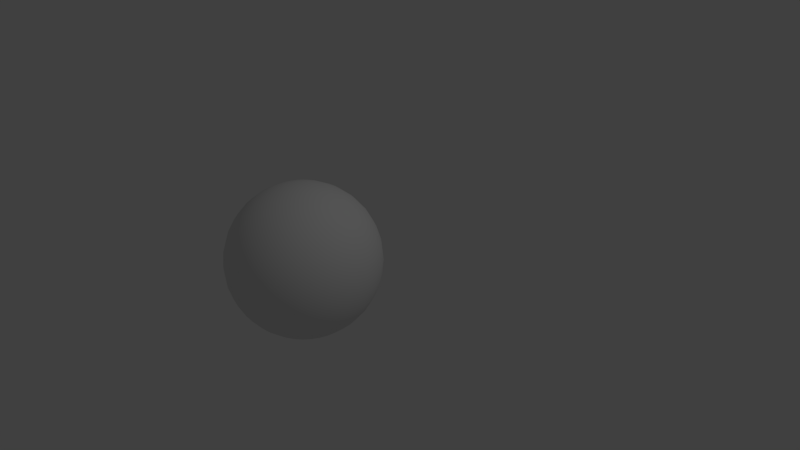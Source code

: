 # Source: UVSphere.blend  (saved by Blender 2.66.1; exported with 4.5.12 LTS)
import bpy
from mathutils import Matrix  # noqa: F401  (used for matrix-valued properties, if any)

bpy.ops.wm.read_factory_settings(use_empty=True)
scene = bpy.context.scene
scene.name = 'Scene'

# ---- collections
col_collection_1 = bpy.data.collections.new('Collection 1'); scene.collection.children.link(col_collection_1)

# ---- world
world_world = bpy.data.worlds.new('World'); scene.world = world_world
world_world.color = (0.05088, 0.05088, 0.05088)
world_world.use_sun_shadow = False
world_world.sun_shadow_jitter_overblur = 0.0
world_world.cycles.sampling_method = 'MANUAL'
world_world.cycles.sample_map_resolution = 256

# ---- cameras
cam_camera = bpy.data.cameras.new('Camera')
cam_camera.clip_end = 100.0
cam_camera.lens = 35.0
cam_camera.sensor_width = 32.0
cam_camera.sensor_height = 18.0
cam_camera.ortho_scale = 7.314
cam_camera.dof.focus_distance = 0.0
cam_camera.dof.aperture_fstop = 128.0

# ---- lights
light_lamp = bpy.data.lights.new('Lamp', 'POINT')
light_lamp.transmission_factor = 0.0
light_lamp.cutoff_distance = 30.0
light_lamp.energy = 100.0
light_lamp.shadow_buffer_clip_start = 1.001
light_lamp.shadow_soft_size = 0.1
light_lamp.shadow_maximum_resolution = 0.006
light_lamp.use_absolute_resolution = True
light_lamp.cycles.use_multiple_importance_sampling = False

# ---- meshes
me_sphere = bpy.data.meshes.new('Sphere')
me_sphere.from_pydata([(-0.1951, 0.0, 0.9808), (-0.3827, 0.0, 0.9239), (-0.5556, 0.0, 0.8315), (-0.7071, 0.0, 0.7071), (-0.8315, 0.0, 0.5556), (-0.9239, 0.0, 0.3827), (-0.9808, 0.0, 0.1951), (-1.0, 0.0, 7.55e-08), (-0.9808, 0.0, -0.1951), (-0.9239, 0.0, -0.3827), (-0.8315, 0.0, -0.5556), (-0.7071, 0.0, -0.7071), (-0.5556, 0.0, -0.8315), (-0.3827, 0.0, -0.9239), (-0.1951, 0.0, -0.9808), (-0.1913, 0.03806, 0.9808), (-0.3753, 0.07466, 0.9239), (-0.5449, 0.1084, 0.8315), (-0.6935, 0.1379, 0.7071), (-0.8155, 0.1622, 0.5556), (-0.9061, 0.1802, 0.3827), (-0.9619, 0.1913, 0.1951), (-0.9808, 0.1951, 1.192e-07), (-0.9619, 0.1913, -0.1951), (-0.9061, 0.1802, -0.3827), (-0.8155, 0.1622, -0.5556), (-0.6935, 0.1379, -0.7071), (-0.5449, 0.1084, -0.8315), (-0.3753, 0.07466, -0.9239), (-0.1913, 0.03806, -0.9808), (-0.1802, 0.07466, 0.9808), (-0.3536, 0.1464, 0.9239), (-0.5133, 0.2126, 0.8315), (-0.6533, 0.2706, 0.7071), (-0.7682, 0.3182, 0.5556), (-0.8536, 0.3536, 0.3827), (-0.9061, 0.3753, 0.1951), (-0.9239, 0.3827, 1.192e-07), (-0.9061, 0.3753, -0.1951), (-0.8536, 0.3536, -0.3827), (-0.7682, 0.3182, -0.5556), (-0.6533, 0.2706, -0.7071), (-0.5133, 0.2126, -0.8315), (-0.3536, 0.1464, -0.9239), (-0.1802, 0.07466, -0.9808), (-0.1622, 0.1084, 0.9808), (-0.3182, 0.2126, 0.9239), (-0.4619, 0.3087, 0.8315), (-0.5879, 0.3928, 0.7071), (-0.6913, 0.4619, 0.5556), (-0.7682, 0.5133, 0.3827), (-0.8155, 0.5449, 0.1951), (-0.8315, 0.5556, 1.192e-07), (-0.8155, 0.5449, -0.1951), (-0.7682, 0.5133, -0.3827), (-0.6913, 0.4619, -0.5556), (-0.5879, 0.3928, -0.7071), (-0.4619, 0.3087, -0.8315), (-0.3182, 0.2126, -0.9239), (-0.1622, 0.1084, -0.9808), (-0.1379, 0.1379, 0.9808), (-0.2706, 0.2706, 0.9239), (-0.3928, 0.3928, 0.8315), (-0.5, 0.5, 0.7071), (-0.5879, 0.5879, 0.5556), (-0.6533, 0.6533, 0.3827), (-0.6935, 0.6935, 0.1951), (-0.7071, 0.7071, 1.192e-07), (-0.6935, 0.6935, -0.1951), (-0.6533, 0.6533, -0.3827), (-0.5879, 0.5879, -0.5556), (-0.5, 0.5, -0.7071), (-0.3928, 0.3928, -0.8315), (-0.2706, 0.2706, -0.9239), (-0.1379, 0.1379, -0.9808), (-0.1084, 0.1622, 0.9808), (-0.2126, 0.3182, 0.9239), (-0.3087, 0.4619, 0.8315), (-0.3928, 0.5879, 0.7071), (-0.4619, 0.6913, 0.5556), (-0.5133, 0.7682, 0.3827), (-0.5449, 0.8155, 0.1951), (-0.5556, 0.8315, 1.192e-07), (-0.5449, 0.8155, -0.1951), (-0.5133, 0.7682, -0.3827), (-0.4619, 0.6913, -0.5556), (-0.3928, 0.5879, -0.7071), (-0.3087, 0.4619, -0.8315), (-0.2126, 0.3182, -0.9239), (-0.1084, 0.1622, -0.9808), (-0.07466, 0.1802, 0.9808), (-0.1464, 0.3536, 0.9239), (-0.2126, 0.5133, 0.8315), (-0.2706, 0.6533, 0.7071), (-0.3182, 0.7682, 0.5556), (-0.3536, 0.8536, 0.3827), (-0.3753, 0.9061, 0.1951), (-0.3827, 0.9239, 1.192e-07), (-0.3753, 0.9061, -0.1951), (-0.3536, 0.8536, -0.3827), (-0.3182, 0.7682, -0.5556), (-0.2706, 0.6533, -0.7071), (-0.2126, 0.5133, -0.8315), (-0.1464, 0.3536, -0.9239), (-0.07466, 0.1802, -0.9808), (-0.03806, 0.1913, 0.9808), (-0.07466, 0.3753, 0.9239), (-0.1084, 0.5449, 0.8315), (-0.1379, 0.6935, 0.7071), (-0.1622, 0.8155, 0.5556), (-0.1802, 0.9061, 0.3827), (-0.1913, 0.9619, 0.1951), (-0.1951, 0.9808, 1.192e-07), (-0.1913, 0.9619, -0.1951), (-0.1802, 0.9061, -0.3827), (-0.1622, 0.8155, -0.5556), (-0.1379, 0.6935, -0.7071), (-0.1084, 0.5449, -0.8315), (-0.07466, 0.3753, -0.9239), (-0.03806, 0.1913, -0.9808), (3.445e-07, 0.1951, 0.9808), (3.631e-07, 0.3827, 0.9239), (3.631e-07, 0.5556, 0.8315), (4.003e-07, 0.7071, 0.7071), (4.152e-07, 0.8315, 0.5556), (3.705e-07, 0.9239, 0.3827), (4.749e-07, 0.9808, 0.1951), (3.407e-07, 1.0, 1.192e-07), (4.749e-07, 0.9808, -0.1951), (3.407e-07, 0.9239, -0.3827), (4.152e-07, 0.8315, -0.5556), (4.003e-07, 0.7071, -0.7071), (3.929e-07, 0.5556, -0.8315), (3.556e-07, 0.3827, -0.9239), (3.147e-07, 0.1951, -0.9808), (0.03806, 0.1913, 0.9808), (0.07466, 0.3753, 0.9239), (0.1084, 0.5449, 0.8315), (0.138, 0.6935, 0.7071), (0.1622, 0.8155, 0.5556), (0.1802, 0.9061, 0.3827), (0.1913, 0.9619, 0.1951), (0.1951, 0.9808, 1.192e-07), (0.1913, 0.9619, -0.1951), (0.1802, 0.9061, -0.3827), (0.1622, 0.8155, -0.5556), (0.138, 0.6935, -0.7071), (0.1084, 0.5449, -0.8315), (0.07466, 0.3753, -0.9239), (0.03806, 0.1913, -0.9808), (0.07466, 0.1802, 0.9808), (0.1464, 0.3536, 0.9239), (0.2126, 0.5133, 0.8315), (0.2706, 0.6533, 0.7071), (0.3182, 0.7682, 0.5556), (0.3536, 0.8536, 0.3827), (0.3753, 0.9061, 0.1951), (0.3827, 0.9239, 1.192e-07), (0.3753, 0.9061, -0.1951), (0.3536, 0.8536, -0.3827), (0.3182, 0.7682, -0.5556), (0.2706, 0.6533, -0.7071), (0.2126, 0.5133, -0.8315), (0.1464, 0.3536, -0.9239), (0.07466, 0.1802, -0.9808), (0.1084, 0.1622, 0.9808), (0.2126, 0.3182, 0.9239), (0.3087, 0.4619, 0.8315), (0.3928, 0.5879, 0.7071), (0.4619, 0.6913, 0.5556), (0.5133, 0.7682, 0.3827), (0.5449, 0.8155, 0.1951), (0.5556, 0.8315, 1.192e-07), (0.5449, 0.8155, -0.1951), (0.5133, 0.7682, -0.3827), (0.4619, 0.6913, -0.5556), (0.3928, 0.5879, -0.7071), (0.3087, 0.4619, -0.8315), (0.2126, 0.3182, -0.9239), (0.1084, 0.1622, -0.9808), (0.138, 0.1379, 0.9808), (0.2706, 0.2706, 0.9239), (0.3928, 0.3928, 0.8315), (0.5, 0.5, 0.7071), (0.5879, 0.5879, 0.5556), (0.6533, 0.6533, 0.3827), (0.6935, 0.6935, 0.1951), (0.7071, 0.7071, 1.192e-07), (0.6935, 0.6935, -0.1951), (0.6533, 0.6533, -0.3827), (0.5879, 0.5879, -0.5556), (0.5, 0.5, -0.7071), (0.3928, 0.3928, -0.8315), (0.2706, 0.2706, -0.9239), (0.138, 0.1379, -0.9808), (0.1622, 0.1084, 0.9808), (0.3182, 0.2126, 0.9239), (0.4619, 0.3087, 0.8315), (0.5879, 0.3928, 0.7071), (0.6913, 0.4619, 0.5556), (0.7682, 0.5133, 0.3827), (0.8155, 0.5449, 0.1951), (0.8315, 0.5556, 1.192e-07), (0.8155, 0.5449, -0.1951), (0.7682, 0.5133, -0.3827), (0.6913, 0.4619, -0.5556), (0.5879, 0.3928, -0.7071), (0.4619, 0.3087, -0.8315), (0.3182, 0.2126, -0.9239), (0.1622, 0.1084, -0.9808), (0.1802, 0.07466, 0.9808), (0.3536, 0.1464, 0.9239), (0.5133, 0.2126, 0.8315), (0.6533, 0.2706, 0.7071), (0.7682, 0.3182, 0.5556), (0.8536, 0.3536, 0.3827), (0.9061, 0.3753, 0.1951), (0.9239, 0.3827, 1.192e-07), (0.9061, 0.3753, -0.1951), (0.8536, 0.3536, -0.3827), (0.7682, 0.3182, -0.5556), (0.6533, 0.2706, -0.7071), (0.5133, 0.2126, -0.8315), (0.3536, 0.1464, -0.9239), (0.1802, 0.07466, -0.9808), (0.1913, 0.03806, 0.9808), (0.3753, 0.07466, 0.9239), (0.5449, 0.1084, 0.8315), (0.6935, 0.1379, 0.7071), (0.8155, 0.1622, 0.5556), (0.9061, 0.1802, 0.3827), (0.9619, 0.1913, 0.1951), (0.9808, 0.1951, 1.192e-07), (0.9619, 0.1913, -0.1951), (0.9061, 0.1802, -0.3827), (0.8155, 0.1622, -0.5556), (0.6935, 0.1379, -0.7071), (0.5449, 0.1084, -0.8315), (0.3753, 0.07466, -0.9239), (0.1913, 0.03806, -0.9808), (0.1951, -3.353e-08, 0.9808), (0.3827, -5.215e-08, 0.9239), (0.5556, -6.706e-08, 0.8315), (0.7071, -5.96e-08, 0.7071), (0.8315, -1.043e-07, 0.5556), (0.9239, -1.49e-07, 0.3827), (0.9808, -1.49e-07, 0.1951), (1.0, -1.043e-07, 1.192e-07), (0.9808, -1.49e-07, -0.1951), (0.9239, -4.47e-08, -0.3827), (0.8315, -1.043e-07, -0.5556), (0.7071, -5.96e-08, -0.7071), (0.5556, -9.686e-08, -0.8315), (0.3827, -2.235e-08, -0.9239), (0.1951, 0.0, -0.9808), (0.1913, -0.03806, 0.9808), (0.3753, -0.07466, 0.9239), (0.5449, -0.1084, 0.8315), (0.6935, -0.1379, 0.7071), (0.8155, -0.1622, 0.5556), (0.9061, -0.1802, 0.3827), (0.9619, -0.1913, 0.1951), (0.9808, -0.1951, 1.192e-07), (0.9619, -0.1913, -0.1951), (0.9061, -0.1802, -0.3827), (0.8155, -0.1622, -0.5556), (0.6935, -0.1379, -0.7071), (0.5449, -0.1084, -0.8315), (0.3753, -0.07466, -0.9239), (0.1913, -0.03806, -0.9808), (0.1802, -0.07466, 0.9808), (0.3536, -0.1464, 0.9239), (0.5133, -0.2126, 0.8315), (0.6533, -0.2706, 0.7071), (0.7682, -0.3182, 0.5556), (0.8536, -0.3536, 0.3827), (0.9061, -0.3753, 0.1951), (0.9239, -0.3827, 1.192e-07), (0.9061, -0.3753, -0.1951), (0.8536, -0.3536, -0.3827), (0.7682, -0.3182, -0.5556), (0.6533, -0.2706, -0.7071), (0.5133, -0.2126, -0.8315), (0.3536, -0.1464, -0.9239), (0.1802, -0.07466, -0.9808), (0.1622, -0.1084, 0.9808), (0.3182, -0.2126, 0.9239), (0.4619, -0.3087, 0.8315), (0.5879, -0.3928, 0.7071), (0.6913, -0.4619, 0.5556), (0.7682, -0.5133, 0.3827), (0.8155, -0.5449, 0.1951), (0.8315, -0.5556, 1.192e-07), (0.8155, -0.5449, -0.1951), (0.7682, -0.5133, -0.3827), (0.6913, -0.4619, -0.5556), (0.5879, -0.3928, -0.7071), (0.4619, -0.3087, -0.8315), (0.3182, -0.2126, -0.9239), (0.1622, -0.1084, -0.9808), (0.138, -0.1379, 0.9808), (0.2706, -0.2706, 0.9239), (0.3928, -0.3928, 0.8315), (0.5, -0.5, 0.7071), (0.5879, -0.5879, 0.5556), (0.6533, -0.6533, 0.3827), (0.6935, -0.6935, 0.1951), (0.7071, -0.7071, 1.192e-07), (0.6935, -0.6935, -0.1951), (0.6533, -0.6533, -0.3827), (0.5879, -0.5879, -0.5556), (0.5, -0.5, -0.7071), (0.3928, -0.3928, -0.8315), (0.2706, -0.2706, -0.9239), (0.1379, -0.1379, -0.9808), (0.1084, -0.1622, 0.9808), (0.2126, -0.3182, 0.9239), (0.3087, -0.4619, 0.8315), (0.3928, -0.5879, 0.7071), (0.4619, -0.6913, 0.5556), (0.5133, -0.7682, 0.3827), (0.5449, -0.8155, 0.1951), (0.5556, -0.8315, 1.192e-07), (0.5449, -0.8155, -0.1951), (0.5133, -0.7682, -0.3827), (0.4619, -0.6913, -0.5556), (0.3928, -0.5879, -0.7071), (0.3087, -0.4619, -0.8315), (0.2126, -0.3182, -0.9239), (0.1084, -0.1622, -0.9808), (3.258e-07, 0.0, -1.0), (0.07466, -0.1802, 0.9808), (0.1464, -0.3536, 0.9239), (0.2126, -0.5133, 0.8315), (0.2706, -0.6533, 0.7071), (0.3182, -0.7682, 0.5556), (0.3536, -0.8536, 0.3827), (0.3753, -0.9061, 0.1951), (0.3827, -0.9239, 1.192e-07), (0.3753, -0.9061, -0.1951), (0.3536, -0.8536, -0.3827), (0.3182, -0.7682, -0.5556), (0.2706, -0.6533, -0.7071), (0.2126, -0.5133, -0.8315), (0.1464, -0.3536, -0.9239), (0.07466, -0.1802, -0.9808), (0.03806, -0.1913, 0.9808), (0.07466, -0.3753, 0.9239), (0.1084, -0.5449, 0.8315), (0.1379, -0.6935, 0.7071), (0.1622, -0.8155, 0.5556), (0.1802, -0.9061, 0.3827), (0.1913, -0.9619, 0.1951), (0.1951, -0.9808, 1.192e-07), (0.1913, -0.9619, -0.1951), (0.1802, -0.9061, -0.3827), (0.1622, -0.8155, -0.5556), (0.1379, -0.6935, -0.7071), (0.1084, -0.5449, -0.8315), (0.07466, -0.3753, -0.9239), (0.03806, -0.1913, -0.9808), (2.774e-07, -0.1951, 0.9808), (2.513e-07, -0.3827, 0.9239), (2.29e-07, -0.5556, 0.8315), (2.215e-07, -0.7071, 0.7071), (2.215e-07, -0.8315, 0.5556), (1.47e-07, -0.9239, 0.3827), (1.023e-07, -0.9808, 0.1951), (1.619e-07, -1.0, 1.192e-07), (1.023e-07, -0.9808, -0.1951), (1.768e-07, -0.9239, -0.3827), (2.215e-07, -0.8315, -0.5556), (2.215e-07, -0.7071, -0.7071), (2.141e-07, -0.5556, -0.8315), (3.109e-07, -0.3827, -0.9239), (3.147e-07, -0.1951, -0.9808), (-0.03806, -0.1913, 0.9808), (-0.07466, -0.3753, 0.9239), (-0.1084, -0.5449, 0.8315), (-0.1379, -0.6935, 0.7071), (-0.1622, -0.8155, 0.5556), (-0.1802, -0.9061, 0.3827), (-0.1913, -0.9619, 0.1951), (-0.1951, -0.9808, 1.192e-07), (-0.1913, -0.9619, -0.1951), (-0.1802, -0.9061, -0.3827), (-0.1622, -0.8155, -0.5556), (-0.1379, -0.6935, -0.7071), (-0.1084, -0.5449, -0.8315), (-0.07466, -0.3753, -0.9239), (-0.03806, -0.1913, -0.9808), (-0.07466, -0.1802, 0.9808), (-0.1464, -0.3536, 0.9239), (-0.2126, -0.5133, 0.8315), (-0.2706, -0.6533, 0.7071), (-0.3182, -0.7682, 0.5556), (-0.3536, -0.8536, 0.3827), (-0.3753, -0.9061, 0.1951), (-0.3827, -0.9239, 1.192e-07), (-0.3753, -0.9061, -0.1951), (-0.3536, -0.8536, -0.3827), (-0.3182, -0.7682, -0.5556), (-0.2706, -0.6533, -0.7071), (-0.2126, -0.5133, -0.8315), (-0.1464, -0.3536, -0.9239), (-0.07466, -0.1802, -0.9808), (-0.1084, -0.1622, 0.9808), (-0.2126, -0.3182, 0.9239), (-0.3087, -0.4619, 0.8315), (-0.3928, -0.5879, 0.7071), (-0.4619, -0.6913, 0.5556), (-0.5133, -0.7682, 0.3827), (-0.5449, -0.8155, 0.1951), (-0.5556, -0.8315, 1.192e-07), (-0.5449, -0.8155, -0.1951), (-0.5133, -0.7682, -0.3827), (-0.4619, -0.6913, -0.5556), (-0.3928, -0.5879, -0.7071), (-0.3087, -0.4619, -0.8315), (-0.2126, -0.3182, -0.9239), (-0.1084, -0.1622, -0.9808), (-0.1379, -0.1379, 0.9808), (-0.2706, -0.2706, 0.9239), (-0.3928, -0.3928, 0.8315), (-0.5, -0.5, 0.7071), (-0.5879, -0.5879, 0.5556), (-0.6533, -0.6533, 0.3827), (-0.6935, -0.6935, 0.1951), (-0.7071, -0.7071, 1.192e-07), (-0.6935, -0.6935, -0.1951), (-0.6533, -0.6533, -0.3827), (-0.5879, -0.5879, -0.5556), (-0.5, -0.5, -0.7071), (-0.3928, -0.3928, -0.8315), (-0.2706, -0.2706, -0.9239), (-0.1379, -0.1379, -0.9808), (5.491e-08, -1.81e-07, 1.0), (-0.1622, -0.1084, 0.9808), (-0.3182, -0.2126, 0.9239), (-0.4619, -0.3087, 0.8315), (-0.5879, -0.3928, 0.7071), (-0.6913, -0.4619, 0.5556), (-0.7682, -0.5133, 0.3827), (-0.8155, -0.5449, 0.1951), (-0.8315, -0.5556, 1.192e-07), (-0.8155, -0.5449, -0.1951), (-0.7682, -0.5133, -0.3827), (-0.6913, -0.4619, -0.5556), (-0.5879, -0.3928, -0.7071), (-0.4619, -0.3087, -0.8315), (-0.3182, -0.2126, -0.9239), (-0.1622, -0.1084, -0.9808), (-0.1802, -0.07466, 0.9808), (-0.3536, -0.1464, 0.9239), (-0.5133, -0.2126, 0.8315), (-0.6533, -0.2706, 0.7071), (-0.7682, -0.3182, 0.5556), (-0.8536, -0.3536, 0.3827), (-0.9061, -0.3753, 0.1951), (-0.9239, -0.3827, 1.192e-07), (-0.9061, -0.3753, -0.1951), (-0.8536, -0.3536, -0.3827), (-0.7682, -0.3182, -0.5556), (-0.6533, -0.2706, -0.7071), (-0.5133, -0.2126, -0.8315), (-0.3536, -0.1464, -0.9239), (-0.1802, -0.07466, -0.9808), (-0.1913, -0.03806, 0.9808), (-0.3753, -0.07466, 0.9239), (-0.5449, -0.1084, 0.8315), (-0.6935, -0.1379, 0.7071), (-0.8155, -0.1622, 0.5556), (-0.9061, -0.1802, 0.3827), (-0.9619, -0.1913, 0.1951), (-0.9808, -0.1951, 1.192e-07), (-0.9619, -0.1913, -0.1951), (-0.9061, -0.1802, -0.3827), (-0.8155, -0.1622, -0.5556), (-0.6935, -0.1379, -0.7071), (-0.5449, -0.1084, -0.8315), (-0.3753, -0.07466, -0.9239), (-0.1913, -0.03806, -0.9808)], [], [(13, 12, 27, 28), (7, 6, 21, 22), (1, 0, 15, 16), (14, 13, 28, 29), (8, 7, 22, 23), (2, 1, 16, 17), (9, 8, 23, 24), (3, 2, 17, 18), (10, 9, 24, 25), (4, 3, 18, 19), (11, 10, 25, 26), (5, 4, 19, 20), (12, 11, 26, 27), (6, 5, 20, 21), (25, 24, 39, 40), (19, 18, 33, 34), (26, 25, 40, 41), (20, 19, 34, 35), (27, 26, 41, 42), (21, 20, 35, 36), (28, 27, 42, 43), (22, 21, 36, 37), (16, 15, 30, 31), (29, 28, 43, 44), (23, 22, 37, 38), (17, 16, 31, 32), (24, 23, 38, 39), (18, 17, 32, 33), (31, 30, 45, 46), (44, 43, 58, 59), (38, 37, 52, 53), (32, 31, 46, 47), (39, 38, 53, 54), (33, 32, 47, 48), (40, 39, 54, 55), (34, 33, 48, 49), (41, 40, 55, 56), (35, 34, 49, 50), (42, 41, 56, 57), (36, 35, 50, 51), (43, 42, 57, 58), (37, 36, 51, 52), (50, 49, 64, 65), (57, 56, 71, 72), (51, 50, 65, 66), (58, 57, 72, 73), (52, 51, 66, 67), (46, 45, 60, 61), (59, 58, 73, 74), (53, 52, 67, 68), (47, 46, 61, 62), (54, 53, 68, 69), (48, 47, 62, 63), (55, 54, 69, 70), (49, 48, 63, 64), (56, 55, 70, 71), (69, 68, 83, 84), (63, 62, 77, 78), (70, 69, 84, 85), (64, 63, 78, 79), (71, 70, 85, 86), (65, 64, 79, 80), (72, 71, 86, 87), (66, 65, 80, 81), (73, 72, 87, 88), (67, 66, 81, 82), (61, 60, 75, 76), (74, 73, 88, 89), (68, 67, 82, 83), (62, 61, 76, 77), (88, 87, 102, 103), (82, 81, 96, 97), (76, 75, 90, 91), (89, 88, 103, 104), (83, 82, 97, 98), (77, 76, 91, 92), (84, 83, 98, 99), (78, 77, 92, 93), (85, 84, 99, 100), (79, 78, 93, 94), (86, 85, 100, 101), (80, 79, 94, 95), (87, 86, 101, 102), (81, 80, 95, 96), (101, 100, 115, 116), (95, 94, 109, 110), (102, 101, 116, 117), (96, 95, 110, 111), (103, 102, 117, 118), (97, 96, 111, 112), (91, 90, 105, 106), (104, 103, 118, 119), (98, 97, 112, 113), (92, 91, 106, 107), (99, 98, 113, 114), (93, 92, 107, 108), (100, 99, 114, 115), (94, 93, 108, 109), (114, 113, 128, 129), (108, 107, 122, 123), (115, 114, 129, 130), (109, 108, 123, 124), (116, 115, 130, 131), (110, 109, 124, 125), (117, 116, 131, 132), (111, 110, 125, 126), (118, 117, 132, 133), (112, 111, 126, 127), (106, 105, 120, 121), (119, 118, 133, 134), (113, 112, 127, 128), (107, 106, 121, 122), (133, 132, 147, 148), (127, 126, 141, 142), (121, 120, 135, 136), (134, 133, 148, 149), (128, 127, 142, 143), (122, 121, 136, 137), (129, 128, 143, 144), (123, 122, 137, 138), (130, 129, 144, 145), (124, 123, 138, 139), (131, 130, 145, 146), (125, 124, 139, 140), (132, 131, 146, 147), (126, 125, 140, 141), (146, 145, 160, 161), (140, 139, 154, 155), (147, 146, 161, 162), (141, 140, 155, 156), (148, 147, 162, 163), (142, 141, 156, 157), (136, 135, 150, 151), (149, 148, 163, 164), (143, 142, 157, 158), (137, 136, 151, 152), (144, 143, 158, 159), (138, 137, 152, 153), (145, 144, 159, 160), (139, 138, 153, 154), (159, 158, 173, 174), (153, 152, 167, 168), (160, 159, 174, 175), (154, 153, 168, 169), (161, 160, 175, 176), (155, 154, 169, 170), (162, 161, 176, 177), (156, 155, 170, 171), (163, 162, 177, 178), (157, 156, 171, 172), (151, 150, 165, 166), (164, 163, 178, 179), (158, 157, 172, 173), (152, 151, 166, 167), (178, 177, 192, 193), (172, 171, 186, 187), (166, 165, 180, 181), (179, 178, 193, 194), (173, 172, 187, 188), (167, 166, 181, 182), (174, 173, 188, 189), (168, 167, 182, 183), (175, 174, 189, 190), (169, 168, 183, 184), (176, 175, 190, 191), (170, 169, 184, 185), (177, 176, 191, 192), (171, 170, 185, 186), (184, 183, 198, 199), (191, 190, 205, 206), (185, 184, 199, 200), (192, 191, 206, 207), (186, 185, 200, 201), (193, 192, 207, 208), (187, 186, 201, 202), (181, 180, 195, 196), (194, 193, 208, 209), (188, 187, 202, 203), (182, 181, 196, 197), (189, 188, 203, 204), (183, 182, 197, 198), (190, 189, 204, 205), (203, 202, 217, 218), (197, 196, 211, 212), (204, 203, 218, 219), (198, 197, 212, 213), (205, 204, 219, 220), (199, 198, 213, 214), (206, 205, 220, 221), (200, 199, 214, 215), (207, 206, 221, 222), (201, 200, 215, 216), (208, 207, 222, 223), (202, 201, 216, 217), (196, 195, 210, 211), (209, 208, 223, 224), (222, 221, 236, 237), (216, 215, 230, 231), (223, 222, 237, 238), (217, 216, 231, 232), (211, 210, 225, 226), (224, 223, 238, 239), (218, 217, 232, 233), (212, 211, 226, 227), (219, 218, 233, 234), (213, 212, 227, 228), (220, 219, 234, 235), (214, 213, 228, 229), (221, 220, 235, 236), (215, 214, 229, 230), (235, 234, 249, 250), (229, 228, 243, 244), (236, 235, 250, 251), (230, 229, 244, 245), (237, 236, 251, 252), (231, 230, 245, 246), (238, 237, 252, 253), (232, 231, 246, 247), (226, 225, 240, 241), (239, 238, 253, 254), (233, 232, 247, 248), (227, 226, 241, 242), (234, 233, 248, 249), (228, 227, 242, 243), (254, 253, 268, 269), (248, 247, 262, 263), (242, 241, 256, 257), (249, 248, 263, 264), (243, 242, 257, 258), (250, 249, 264, 265), (244, 243, 258, 259), (251, 250, 265, 266), (245, 244, 259, 260), (252, 251, 266, 267), (246, 245, 260, 261), (253, 252, 267, 268), (247, 246, 261, 262), (241, 240, 255, 256), (267, 266, 281, 282), (261, 260, 275, 276), (268, 267, 282, 283), (262, 261, 276, 277), (256, 255, 270, 271), (269, 268, 283, 284), (263, 262, 277, 278), (257, 256, 271, 272), (264, 263, 278, 279), (258, 257, 272, 273), (265, 264, 279, 280), (259, 258, 273, 274), (266, 265, 280, 281), (260, 259, 274, 275), (280, 279, 294, 295), (274, 273, 288, 289), (281, 280, 295, 296), (275, 274, 289, 290), (282, 281, 296, 297), (276, 275, 290, 291), (283, 282, 297, 298), (277, 276, 291, 292), (271, 270, 285, 286), (284, 283, 298, 299), (278, 277, 292, 293), (272, 271, 286, 287), (279, 278, 293, 294), (273, 272, 287, 288), (299, 298, 313, 314), (293, 292, 307, 308), (287, 286, 301, 302), (294, 293, 308, 309), (288, 287, 302, 303), (295, 294, 309, 310), (289, 288, 303, 304), (296, 295, 310, 311), (290, 289, 304, 305), (297, 296, 311, 312), (291, 290, 305, 306), (298, 297, 312, 313), (292, 291, 306, 307), (286, 285, 300, 301), (312, 311, 326, 327), (306, 305, 320, 321), (313, 312, 327, 328), (307, 306, 321, 322), (301, 300, 315, 316), (314, 313, 328, 329), (308, 307, 322, 323), (302, 301, 316, 317), (309, 308, 323, 324), (303, 302, 317, 318), (310, 309, 324, 325), (304, 303, 318, 319), (311, 310, 325, 326), (305, 304, 319, 320), (318, 317, 333, 334), (325, 324, 340, 341), (319, 318, 334, 335), (326, 325, 341, 342), (320, 319, 335, 336), (327, 326, 342, 343), (321, 320, 336, 337), (328, 327, 343, 344), (322, 321, 337, 338), (316, 315, 331, 332), (329, 328, 344, 345), (323, 322, 338, 339), (317, 316, 332, 333), (324, 323, 339, 340), (338, 337, 352, 353), (332, 331, 346, 347), (345, 344, 359, 360), (339, 338, 353, 354), (333, 332, 347, 348), (340, 339, 354, 355), (334, 333, 348, 349), (341, 340, 355, 356), (335, 334, 349, 350), (342, 341, 356, 357), (336, 335, 350, 351), (343, 342, 357, 358), (337, 336, 351, 352), (344, 343, 358, 359), (357, 356, 371, 372), (351, 350, 365, 366), (358, 357, 372, 373), (352, 351, 366, 367), (359, 358, 373, 374), (353, 352, 367, 368), (347, 346, 361, 362), (360, 359, 374, 375), (354, 353, 368, 369), (348, 347, 362, 363), (355, 354, 369, 370), (349, 348, 363, 364), (356, 355, 370, 371), (350, 349, 364, 365), (370, 369, 384, 385), (364, 363, 378, 379), (371, 370, 385, 386), (365, 364, 379, 380), (372, 371, 386, 387), (366, 365, 380, 381), (373, 372, 387, 388), (367, 366, 381, 382), (374, 373, 388, 389), (368, 367, 382, 383), (362, 361, 376, 377), (375, 374, 389, 390), (369, 368, 383, 384), (363, 362, 377, 378), (389, 388, 403, 404), (383, 382, 397, 398), (377, 376, 391, 392), (390, 389, 404, 405), (384, 383, 398, 399), (378, 377, 392, 393), (385, 384, 399, 400), (379, 378, 393, 394), (386, 385, 400, 401), (380, 379, 394, 395), (387, 386, 401, 402), (381, 380, 395, 396), (388, 387, 402, 403), (382, 381, 396, 397), (402, 401, 416, 417), (396, 395, 410, 411), (403, 402, 417, 418), (397, 396, 411, 412), (404, 403, 418, 419), (398, 397, 412, 413), (392, 391, 406, 407), (405, 404, 419, 420), (399, 398, 413, 414), (393, 392, 407, 408), (400, 399, 414, 415), (394, 393, 408, 409), (401, 400, 415, 416), (395, 394, 409, 410), (415, 414, 429, 430), (409, 408, 423, 424), (416, 415, 430, 431), (410, 409, 424, 425), (417, 416, 431, 432), (411, 410, 425, 426), (418, 417, 432, 433), (412, 411, 426, 427), (419, 418, 433, 434), (413, 412, 427, 428), (407, 406, 421, 422), (420, 419, 434, 435), (414, 413, 428, 429), (408, 407, 422, 423), (434, 433, 449, 450), (428, 427, 443, 444), (422, 421, 437, 438), (435, 434, 450, 451), (429, 428, 444, 445), (423, 422, 438, 439), (430, 429, 445, 446), (424, 423, 439, 440), (431, 430, 446, 447), (425, 424, 440, 441), (432, 431, 447, 448), (426, 425, 441, 442), (433, 432, 448, 449), (427, 426, 442, 443), (448, 447, 462, 463), (442, 441, 456, 457), (449, 448, 463, 464), (443, 442, 457, 458), (450, 449, 464, 465), (444, 443, 458, 459), (438, 437, 452, 453), (451, 450, 465, 466), (445, 444, 459, 460), (439, 438, 453, 454), (446, 445, 460, 461), (440, 439, 454, 455), (447, 446, 461, 462), (441, 440, 455, 456), (454, 453, 468, 469), (461, 460, 475, 476), (455, 454, 469, 470), (462, 461, 476, 477), (456, 455, 470, 471), (463, 462, 477, 478), (457, 456, 471, 472), (464, 463, 478, 479), (458, 457, 472, 473), (465, 464, 479, 480), (459, 458, 473, 474), (453, 452, 467, 468), (466, 465, 480, 481), (460, 459, 474, 475), (330, 14, 29), (0, 436, 15), (15, 436, 30), (330, 29, 44), (330, 44, 59), (30, 436, 45), (45, 436, 60), (330, 59, 74), (60, 436, 75), (330, 74, 89), (330, 89, 104), (75, 436, 90), (90, 436, 105), (330, 104, 119), (330, 119, 134), (105, 436, 120), (330, 134, 149), (120, 436, 135), (135, 436, 150), (330, 149, 164), (330, 164, 179), (150, 436, 165), (165, 436, 180), (330, 179, 194), (180, 436, 195), (330, 194, 209), (330, 209, 224), (195, 436, 210), (210, 436, 225), (330, 224, 239), (225, 436, 240), (330, 239, 254), (330, 254, 269), (240, 436, 255), (255, 436, 270), (330, 269, 284), (270, 436, 285), (330, 284, 299), (330, 299, 314), (285, 436, 300), (300, 436, 315), (330, 314, 329), (315, 436, 331), (330, 329, 345), (330, 345, 360), (331, 436, 346), (346, 436, 361), (330, 360, 375), (330, 375, 390), (361, 436, 376), (330, 390, 405), (376, 436, 391), (391, 436, 406), (330, 405, 420), (330, 420, 435), (406, 436, 421), (330, 435, 451), (421, 436, 437), (437, 436, 452), (330, 451, 466), (330, 466, 481), (452, 436, 467), (473, 472, 5, 6), (467, 436, 0), (480, 479, 12, 13), (474, 473, 6, 7), (468, 467, 0, 1), (481, 480, 13, 14), (475, 474, 7, 8), (469, 468, 1, 2), (330, 481, 14), (476, 475, 8, 9), (470, 469, 2, 3), (477, 476, 9, 10), (471, 470, 3, 4), (478, 477, 10, 11), (472, 471, 4, 5), (479, 478, 11, 12)])
me_sphere.polygons.foreach_set('use_smooth', [True] * 512)
_uv = me_sphere.uv_layers.new(name='UVMap')
_uv.uv.foreach_set('vector', [0.1137, 0.178, 0.1377, 0.2336, 0.1143, 0.2469, 0.09448, 0.1895, 0.1931, 0.5305, 0.202, 0.5905, 0.1711, 0.6074, 0.1628, 0.547, 0.306, 0.8724, 0.3845, 0.9066, 0.379, 0.9184, 0.2833, 0.8896, 0.07233, 0.1282, 0.1137, 0.178, 0.09448, 0.1895, 0.06088, 0.1361, 0.1846, 0.4704, 0.1931, 0.5305, 0.1628, 0.547, 0.1549, 0.4865, 0.2643, 0.8227, 0.306, 0.8724, 0.2833, 0.8896, 0.2349, 0.8408, 0.1757, 0.4103, 0.1846, 0.4704, 0.1549, 0.4865, 0.1469, 0.426, 0.2402, 0.7672, 0.2643, 0.8227, 0.2349, 0.8408, 0.2089, 0.7852, 0.1657, 0.3506, 0.1757, 0.4103, 0.1469, 0.426, 0.1382, 0.3658, 0.2241, 0.7093, 0.2402, 0.7672, 0.2089, 0.7852, 0.1925, 0.7269, 0.1537, 0.2915, 0.1657, 0.3506, 0.1382, 0.3658, 0.1278, 0.3059, 0.212, 0.6502, 0.2241, 0.7093, 0.1925, 0.7269, 0.1806, 0.6675, 0.1377, 0.2336, 0.1537, 0.2915, 0.1278, 0.3059, 0.1143, 0.2469, 0.202, 0.5905, 0.212, 0.6502, 0.1806, 0.6675, 0.1711, 0.6074, 0.1382, 0.3658, 0.1469, 0.426, 0.1183, 0.4398, 0.1109, 0.379, 0.1925, 0.7269, 0.2089, 0.7852, 0.1751, 0.8023, 0.1591, 0.7434, 0.1278, 0.3059, 0.1382, 0.3658, 0.1109, 0.379, 0.1023, 0.3183, 0.1806, 0.6675, 0.1925, 0.7269, 0.1591, 0.7434, 0.148, 0.6833, 0.1143, 0.2469, 0.1278, 0.3059, 0.1023, 0.3183, 0.09129, 0.2583, 0.1711, 0.6074, 0.1806, 0.6675, 0.148, 0.6833, 0.1394, 0.6227, 0.09448, 0.1895, 0.1143, 0.2469, 0.09129, 0.2583, 0.07546, 0.1993, 0.1628, 0.547, 0.1711, 0.6074, 0.1394, 0.6227, 0.132, 0.5618, 0.2833, 0.8896, 0.379, 0.9184, 0.377, 0.9306, 0.2578, 0.9075, 0.06088, 0.1361, 0.09448, 0.1895, 0.07546, 0.1993, 0.04891, 0.1428, 0.1549, 0.4865, 0.1628, 0.547, 0.132, 0.5618, 0.1251, 0.5008, 0.2349, 0.8408, 0.2833, 0.8896, 0.2578, 0.9075, 0.2021, 0.8586, 0.1469, 0.426, 0.1549, 0.4865, 0.1251, 0.5008, 0.1183, 0.4398, 0.2089, 0.7852, 0.2349, 0.8408, 0.2021, 0.8586, 0.1751, 0.8023, 0.2578, 0.9075, 0.377, 0.9306, 0.3807, 0.9427, 0.2275, 0.9256, 0.04891, 0.1428, 0.07546, 0.1993, 0.05653, 0.2072, 0.03656, 0.1483, 0.1251, 0.5008, 0.132, 0.5618, 0.1006, 0.5744, 0.09505, 0.5129, 0.2021, 0.8586, 0.2578, 0.9075, 0.2275, 0.9256, 0.1646, 0.8754, 0.1183, 0.4398, 0.1251, 0.5008, 0.09505, 0.5129, 0.08957, 0.4513, 0.1751, 0.8023, 0.2021, 0.8586, 0.1646, 0.8754, 0.1382, 0.8177, 0.1109, 0.379, 0.1183, 0.4398, 0.08957, 0.4513, 0.08374, 0.3899, 0.1591, 0.7434, 0.1751, 0.8023, 0.1382, 0.8177, 0.1237, 0.7578, 0.1023, 0.3183, 0.1109, 0.379, 0.08374, 0.3899, 0.07702, 0.3285, 0.148, 0.6833, 0.1591, 0.7434, 0.1237, 0.7578, 0.1141, 0.697, 0.09129, 0.2583, 0.1023, 0.3183, 0.07702, 0.3285, 0.06855, 0.2675, 0.1394, 0.6227, 0.148, 0.6833, 0.1141, 0.697, 0.1068, 0.6358, 0.07546, 0.1993, 0.09129, 0.2583, 0.06855, 0.2675, 0.05653, 0.2072, 0.132, 0.5618, 0.1394, 0.6227, 0.1068, 0.6358, 0.1006, 0.5744, 0.1141, 0.697, 0.1237, 0.7578, 0.08622, 0.7694, 0.07879, 0.7078, 0.06855, 0.2675, 0.07702, 0.3285, 0.05187, 0.3362, 0.04595, 0.2745, 0.1068, 0.6358, 0.1141, 0.697, 0.07879, 0.7078, 0.07329, 0.646, 0.05653, 0.2072, 0.06855, 0.2675, 0.04595, 0.2745, 0.03764, 0.213, 0.1006, 0.5744, 0.1068, 0.6358, 0.07329, 0.646, 0.06877, 0.5841, 0.2275, 0.9256, 0.3807, 0.9427, 0.3942, 0.9541, 0.1877, 0.9432, 0.03656, 0.1483, 0.05653, 0.2072, 0.03764, 0.213, 0.02393, 0.1523, 0.09505, 0.5129, 0.1006, 0.5744, 0.06877, 0.5841, 0.06471, 0.5221, 0.1646, 0.8754, 0.2275, 0.9256, 0.1877, 0.9432, 0.1207, 0.89, 0.08957, 0.4513, 0.09505, 0.5129, 0.06471, 0.5221, 0.06076, 0.4601, 0.1382, 0.8177, 0.1646, 0.8754, 0.1207, 0.89, 0.09785, 0.8304, 0.08374, 0.3899, 0.08957, 0.4513, 0.06076, 0.4601, 0.0566, 0.3981, 0.1237, 0.7578, 0.1382, 0.8177, 0.09785, 0.8304, 0.08622, 0.7694, 0.07702, 0.3285, 0.08374, 0.3899, 0.0566, 0.3981, 0.05187, 0.3362, 0.06076, 0.4601, 0.06471, 0.5221, 0.03412, 0.5282, 0.03184, 0.4659, 0.09785, 0.8304, 0.1207, 0.89, 0.06933, 0.9007, 0.05412, 0.8393, 0.0566, 0.3981, 0.06076, 0.4601, 0.03184, 0.4659, 0.02947, 0.4036, 0.08622, 0.7694, 0.09785, 0.8304, 0.05412, 0.8393, 0.04688, 0.7773, 0.05187, 0.3362, 0.0566, 0.3981, 0.02947, 0.4036, 0.02678, 0.3413, 0.07879, 0.7078, 0.08622, 0.7694, 0.04688, 0.7773, 0.04239, 0.7151, 0.04595, 0.2745, 0.05187, 0.3362, 0.02678, 0.3413, 0.02343, 0.279, 0.07329, 0.646, 0.07879, 0.7078, 0.04239, 0.7151, 0.03913, 0.6529, 0.03764, 0.213, 0.04595, 0.2745, 0.02343, 0.279, 0.01878, 0.2169, 0.06877, 0.5841, 0.07329, 0.646, 0.03913, 0.6529, 0.03648, 0.5906, 0.1877, 0.9432, 0.3942, 0.9541, 0.4243, 0.9635, 0.1274, 0.9587, 0.02393, 0.1523, 0.03764, 0.213, 0.01878, 0.2169, 0.01112, 0.1549, 0.06471, 0.5221, 0.06877, 0.5841, 0.03648, 0.5906, 0.03412, 0.5282, 0.1207, 0.89, 0.1877, 0.9432, 0.1274, 0.9587, 0.06933, 0.9007, 1.019, 0.2169, 1.023, 0.279, 1.001, 0.281, 0.9999, 0.2186, 0.03648, 0.5906, 0.03913, 0.6529, 0.004512, 0.656, 0.003907, 0.5935, 0.1274, 0.9587, 0.4243, 0.9635, 0.4765, 0.9686, 0.02927, 0.9681, 1.011, 0.1549, 1.019, 0.2169, 0.9999, 0.2186, 0.9982, 0.1561, 0.03412, 0.5282, 0.03648, 0.5906, 0.003907, 0.5935, 0.00337, 0.531, 0.06933, 0.9007, 0.1274, 0.9587, 0.02927, 0.9681, 0.01172, 0.9059, 0.03184, 0.4659, 0.03412, 0.5282, 0.00337, 0.531, 0.002853, 0.4685, 0.05412, 0.8393, 0.06933, 0.9007, 0.01172, 0.9059, 0.008007, 0.8434, 0.02947, 0.4036, 0.03184, 0.4659, 0.002853, 0.4685, 0.002316, 0.406, 0.04688, 0.7773, 0.05412, 0.8393, 0.008007, 0.8434, 0.006302, 0.7809, 0.02678, 0.3413, 0.02947, 0.4036, 0.002316, 0.406, 0.00171, 0.3435, 0.04239, 0.7151, 0.04688, 0.7773, 0.006302, 0.7809, 0.005261, 0.7185, 0.02343, 0.279, 0.02678, 0.3413, 0.00171, 0.3435, 0.0009592, 0.281, 0.03913, 0.6529, 0.04239, 0.7151, 0.005261, 0.7185, 0.004512, 0.656, 1.002, 0.3435, 1.002, 0.406, 0.9752, 0.4054, 0.9766, 0.3429, 1.005, 0.7185, 1.006, 0.7809, 0.9654, 0.78, 0.968, 0.7176, 1.001, 0.281, 1.002, 0.3435, 0.9766, 0.3429, 0.9785, 0.2805, 1.005, 0.656, 1.005, 0.7185, 0.968, 0.7176, 0.9698, 0.6551, 0.9999, 0.2186, 1.001, 0.281, 0.9785, 0.2805, 0.9811, 0.2181, 1.004, 0.5935, 1.005, 0.656, 0.9698, 0.6551, 0.9713, 0.5927, 1.029, 0.9681, 0.4765, 0.9686, 0.5368, 0.9671, 0.913, 0.9653, 0.9982, 0.1561, 0.9999, 0.2186, 0.9811, 0.2181, 0.9853, 0.1558, 1.003, 0.531, 1.004, 0.5935, 0.9713, 0.5927, 0.9726, 0.5303, 1.012, 0.9059, 1.029, 0.9681, 0.913, 0.9653, 0.9524, 0.9044, 1.003, 0.4685, 1.003, 0.531, 0.9726, 0.5303, 0.9738, 0.4678, 1.008, 0.8434, 1.012, 0.9059, 0.9524, 0.9044, 0.9613, 0.8423, 1.002, 0.406, 1.003, 0.4685, 0.9738, 0.4678, 0.9752, 0.4054, 1.006, 0.7809, 1.008, 0.8434, 0.9613, 0.8423, 0.9654, 0.78, 0.9738, 0.4678, 0.9726, 0.5303, 0.9419, 0.5261, 0.9449, 0.4638, 0.9613, 0.8423, 0.9524, 0.9044, 0.8971, 0.8967, 0.916, 0.8361, 0.9752, 0.4054, 0.9738, 0.4678, 0.9449, 0.4638, 0.948, 0.4016, 0.9654, 0.78, 0.9613, 0.8423, 0.916, 0.8361, 0.9253, 0.7745, 0.9766, 0.3429, 0.9752, 0.4054, 0.948, 0.4016, 0.9516, 0.3395, 0.968, 0.7176, 0.9654, 0.78, 0.9253, 0.7745, 0.9311, 0.7125, 0.9785, 0.2805, 0.9766, 0.3429, 0.9516, 0.3395, 0.956, 0.2774, 0.9698, 0.6551, 0.968, 0.7176, 0.9311, 0.7125, 0.9353, 0.6504, 0.9811, 0.2181, 0.9785, 0.2805, 0.956, 0.2774, 0.9622, 0.2155, 0.9713, 0.5927, 0.9698, 0.6551, 0.9353, 0.6504, 0.9388, 0.5883, 0.913, 0.9653, 0.5368, 0.9671, 0.5799, 0.9599, 0.8325, 0.9526, 0.9853, 0.1558, 0.9811, 0.2181, 0.9622, 0.2155, 0.9724, 0.154, 0.9726, 0.5303, 0.9713, 0.5927, 0.9388, 0.5883, 0.9419, 0.5261, 0.9524, 0.9044, 0.913, 0.9653, 0.8325, 0.9526, 0.8971, 0.8967, 0.9622, 0.2155, 0.956, 0.2774, 0.9335, 0.2718, 0.9433, 0.2108, 0.9388, 0.5883, 0.9353, 0.6504, 0.9014, 0.6421, 0.9067, 0.5804, 0.8325, 0.9526, 0.5799, 0.9599, 0.602, 0.9494, 0.7828, 0.9359, 0.9724, 0.154, 0.9622, 0.2155, 0.9433, 0.2108, 0.9596, 0.1508, 0.9419, 0.5261, 0.9388, 0.5883, 0.9067, 0.5804, 0.9114, 0.5186, 0.8971, 0.8967, 0.8325, 0.9526, 0.7828, 0.9359, 0.8489, 0.8842, 0.9449, 0.4638, 0.9419, 0.5261, 0.9114, 0.5186, 0.916, 0.4568, 0.916, 0.8361, 0.8971, 0.8967, 0.8489, 0.8842, 0.8736, 0.8255, 0.948, 0.4016, 0.9449, 0.4638, 0.916, 0.4568, 0.9209, 0.395, 0.9253, 0.7745, 0.916, 0.8361, 0.8736, 0.8255, 0.8867, 0.7649, 0.9516, 0.3395, 0.948, 0.4016, 0.9209, 0.395, 0.9265, 0.3333, 0.9311, 0.7125, 0.9253, 0.7745, 0.8867, 0.7649, 0.8951, 0.7037, 0.956, 0.2774, 0.9516, 0.3395, 0.9265, 0.3333, 0.9335, 0.2718, 0.9353, 0.6504, 0.9311, 0.7125, 0.8951, 0.7037, 0.9014, 0.6421, 0.9265, 0.3333, 0.9209, 0.395, 0.8937, 0.3856, 0.9013, 0.3245, 0.8951, 0.7037, 0.8867, 0.7649, 0.85, 0.752, 0.8604, 0.6916, 0.9335, 0.2718, 0.9265, 0.3333, 0.9013, 0.3245, 0.9108, 0.2639, 0.9014, 0.6421, 0.8951, 0.7037, 0.8604, 0.6916, 0.8683, 0.6306, 0.9433, 0.2108, 0.9335, 0.2718, 0.9108, 0.2639, 0.9244, 0.2041, 0.9067, 0.5804, 0.9014, 0.6421, 0.8683, 0.6306, 0.875, 0.5694, 0.7828, 0.9359, 0.602, 0.9494, 0.6107, 0.9376, 0.7478, 0.918, 0.9596, 0.1508, 0.9433, 0.2108, 0.9244, 0.2041, 0.9471, 0.1461, 0.9114, 0.5186, 0.9067, 0.5804, 0.875, 0.5694, 0.8812, 0.5081, 0.8489, 0.8842, 0.7828, 0.9359, 0.7478, 0.918, 0.8078, 0.8686, 0.916, 0.4568, 0.9114, 0.5186, 0.8812, 0.5081, 0.8872, 0.4468, 0.8736, 0.8255, 0.8489, 0.8842, 0.8078, 0.8686, 0.8347, 0.8115, 0.9209, 0.395, 0.916, 0.4568, 0.8872, 0.4468, 0.8937, 0.3856, 0.8867, 0.7649, 0.8736, 0.8255, 0.8347, 0.8115, 0.85, 0.752, 0.8872, 0.4468, 0.8812, 0.5081, 0.8512, 0.4951, 0.8586, 0.4343, 0.8347, 0.8115, 0.8078, 0.8686, 0.7725, 0.8512, 0.7992, 0.7952, 0.8937, 0.3856, 0.8872, 0.4468, 0.8586, 0.4343, 0.8665, 0.3737, 0.85, 0.752, 0.8347, 0.8115, 0.7992, 0.7952, 0.8155, 0.7366, 0.9013, 0.3245, 0.8937, 0.3856, 0.8665, 0.3737, 0.8759, 0.3134, 0.8604, 0.6916, 0.85, 0.752, 0.8155, 0.7366, 0.827, 0.6769, 0.9108, 0.2639, 0.9013, 0.3245, 0.8759, 0.3134, 0.888, 0.2537, 0.8683, 0.6306, 0.8604, 0.6916, 0.827, 0.6769, 0.8361, 0.6165, 0.9244, 0.2041, 0.9108, 0.2639, 0.888, 0.2537, 0.9055, 0.1954, 0.875, 0.5694, 0.8683, 0.6306, 0.8361, 0.6165, 0.8439, 0.5558, 0.7478, 0.918, 0.6107, 0.9376, 0.6116, 0.9255, 0.7199, 0.8999, 0.9471, 0.1461, 0.9244, 0.2041, 0.9055, 0.1954, 0.9349, 0.1402, 0.8812, 0.5081, 0.875, 0.5694, 0.8439, 0.5558, 0.8512, 0.4951, 0.8078, 0.8686, 0.7478, 0.918, 0.7199, 0.8999, 0.7725, 0.8512, 0.9055, 0.1954, 0.888, 0.2537, 0.8648, 0.2415, 0.8864, 0.1849, 0.8439, 0.5558, 0.8361, 0.6165, 0.8047, 0.6004, 0.8133, 0.5402, 0.7199, 0.8999, 0.6116, 0.9255, 0.6079, 0.9134, 0.6958, 0.8823, 0.9349, 0.1402, 0.9055, 0.1954, 0.8864, 0.1849, 0.9231, 0.1329, 0.8512, 0.4951, 0.8439, 0.5558, 0.8133, 0.5402, 0.8215, 0.4799, 0.7725, 0.8512, 0.7199, 0.8999, 0.6958, 0.8823, 0.7413, 0.8332, 0.8586, 0.4343, 0.8512, 0.4951, 0.8215, 0.4799, 0.8299, 0.4196, 0.7992, 0.7952, 0.7725, 0.8512, 0.7413, 0.8332, 0.7666, 0.7777, 0.8665, 0.3737, 0.8586, 0.4343, 0.8299, 0.4196, 0.8392, 0.3596, 0.8155, 0.7366, 0.7992, 0.7952, 0.7666, 0.7777, 0.7829, 0.7196, 0.8759, 0.3134, 0.8665, 0.3737, 0.8392, 0.3596, 0.8502, 0.3001, 0.827, 0.6769, 0.8155, 0.7366, 0.7829, 0.7196, 0.795, 0.6603, 0.888, 0.2537, 0.8759, 0.3134, 0.8502, 0.3001, 0.8648, 0.2415, 0.8361, 0.6165, 0.827, 0.6769, 0.795, 0.6603, 0.8047, 0.6004, 0.7829, 0.7196, 0.7666, 0.7777, 0.7362, 0.7596, 0.752, 0.7017, 0.8502, 0.3001, 0.8392, 0.3596, 0.8115, 0.3438, 0.8241, 0.2849, 0.795, 0.6603, 0.7829, 0.7196, 0.752, 0.7017, 0.764, 0.6427, 0.8648, 0.2415, 0.8502, 0.3001, 0.8241, 0.2849, 0.8412, 0.2274, 0.8047, 0.6004, 0.795, 0.6603, 0.764, 0.6427, 0.774, 0.583, 0.8864, 0.1849, 0.8648, 0.2415, 0.8412, 0.2274, 0.8671, 0.1727, 0.8133, 0.5402, 0.8047, 0.6004, 0.774, 0.583, 0.7831, 0.5231, 0.6958, 0.8823, 0.6079, 0.9134, 0.6013, 0.9018, 0.6738, 0.8654, 0.9231, 0.1329, 0.8864, 0.1849, 0.8671, 0.1727, 0.912, 0.1245, 0.8215, 0.4799, 0.8133, 0.5402, 0.7831, 0.5231, 0.7919, 0.4632, 0.7413, 0.8332, 0.6958, 0.8823, 0.6738, 0.8654, 0.7129, 0.8152, 0.8299, 0.4196, 0.8215, 0.4799, 0.7919, 0.4632, 0.8011, 0.4033, 0.7666, 0.7777, 0.7413, 0.8332, 0.7129, 0.8152, 0.7362, 0.7596, 0.8392, 0.3596, 0.8299, 0.4196, 0.8011, 0.4033, 0.8115, 0.3438, 0.7919, 0.4632, 0.7831, 0.5231, 0.7531, 0.5052, 0.7622, 0.4454, 0.7129, 0.8152, 0.6738, 0.8654, 0.6531, 0.8496, 0.6866, 0.7978, 0.8011, 0.4033, 0.7919, 0.4632, 0.7622, 0.4454, 0.772, 0.3858, 0.7362, 0.7596, 0.7129, 0.8152, 0.6866, 0.7978, 0.7076, 0.7417, 0.8115, 0.3438, 0.8011, 0.4033, 0.772, 0.3858, 0.7832, 0.3267, 0.752, 0.7017, 0.7362, 0.7596, 0.7076, 0.7417, 0.7224, 0.6836, 0.8241, 0.2849, 0.8115, 0.3438, 0.7832, 0.3267, 0.7973, 0.2684, 0.764, 0.6427, 0.752, 0.7017, 0.7224, 0.6836, 0.734, 0.6246, 0.8412, 0.2274, 0.8241, 0.2849, 0.7973, 0.2684, 0.8169, 0.2118, 0.774, 0.583, 0.764, 0.6427, 0.734, 0.6246, 0.7439, 0.565, 0.8671, 0.1727, 0.8412, 0.2274, 0.8169, 0.2118, 0.8474, 0.159, 0.7831, 0.5231, 0.774, 0.583, 0.7439, 0.565, 0.7531, 0.5052, 0.6738, 0.8654, 0.6013, 0.9018, 0.5929, 0.8909, 0.6531, 0.8496, 0.912, 0.1245, 0.8671, 0.1727, 0.8474, 0.159, 0.9016, 0.115, 0.8169, 0.2118, 0.7973, 0.2684, 0.7695, 0.2508, 0.7914, 0.195, 0.7439, 0.565, 0.734, 0.6246, 0.7046, 0.6067, 0.7142, 0.547, 0.8474, 0.159, 0.8169, 0.2118, 0.7914, 0.195, 0.8272, 0.1438, 0.7531, 0.5052, 0.7439, 0.565, 0.7142, 0.547, 0.7232, 0.4872, 0.6531, 0.8496, 0.5929, 0.8909, 0.5831, 0.8809, 0.6331, 0.8351, 0.9016, 0.115, 0.8474, 0.159, 0.8272, 0.1438, 0.8923, 0.1046, 0.7622, 0.4454, 0.7531, 0.5052, 0.7232, 0.4872, 0.7324, 0.4274, 0.6866, 0.7978, 0.6531, 0.8496, 0.6331, 0.8351, 0.6617, 0.7814, 0.772, 0.3858, 0.7622, 0.4454, 0.7324, 0.4274, 0.7424, 0.3678, 0.7076, 0.7417, 0.6866, 0.7978, 0.6617, 0.7814, 0.6802, 0.7245, 0.7832, 0.3267, 0.772, 0.3858, 0.7424, 0.3678, 0.7542, 0.3088, 0.7224, 0.6836, 0.7076, 0.7417, 0.6802, 0.7245, 0.6937, 0.666, 0.7973, 0.2684, 0.7832, 0.3267, 0.7542, 0.3088, 0.7695, 0.2508, 0.734, 0.6246, 0.7224, 0.6836, 0.6937, 0.666, 0.7046, 0.6067, 0.7542, 0.3088, 0.7424, 0.3678, 0.712, 0.3498, 0.7241, 0.2907, 0.6937, 0.666, 0.6802, 0.7245, 0.6537, 0.7085, 0.6657, 0.6494, 0.7695, 0.2508, 0.7542, 0.3088, 0.7241, 0.2907, 0.7402, 0.2328, 0.7046, 0.6067, 0.6937, 0.666, 0.6657, 0.6494, 0.6757, 0.5897, 0.7914, 0.195, 0.7695, 0.2508, 0.7402, 0.2328, 0.7643, 0.1773, 0.7142, 0.547, 0.7046, 0.6067, 0.6757, 0.5897, 0.6846, 0.5296, 0.8272, 0.1438, 0.7914, 0.195, 0.7643, 0.1773, 0.806, 0.1276, 0.7232, 0.4872, 0.7142, 0.547, 0.6846, 0.5296, 0.6931, 0.4695, 0.6331, 0.8351, 0.5831, 0.8809, 0.5723, 0.8718, 0.6137, 0.822, 0.8923, 0.1046, 0.8272, 0.1438, 0.806, 0.1276, 0.8845, 0.09336, 0.7324, 0.4274, 0.7232, 0.4872, 0.6931, 0.4695, 0.702, 0.4095, 0.6617, 0.7814, 0.6331, 0.8351, 0.6137, 0.822, 0.6377, 0.7664, 0.7424, 0.3678, 0.7324, 0.4274, 0.702, 0.4095, 0.712, 0.3498, 0.6802, 0.7245, 0.6617, 0.7814, 0.6377, 0.7664, 0.6537, 0.7085, 0.8845, 0.09336, 0.806, 0.1276, 0.7833, 0.1104, 0.879, 0.08156, 0.702, 0.4095, 0.6931, 0.4695, 0.6628, 0.453, 0.6711, 0.3926, 0.6377, 0.7664, 0.6137, 0.822, 0.5945, 0.8105, 0.6143, 0.7531, 0.712, 0.3498, 0.702, 0.4095, 0.6711, 0.3926, 0.6806, 0.3325, 0.6537, 0.7085, 0.6377, 0.7664, 0.6143, 0.7531, 0.6278, 0.6941, 0.7241, 0.2907, 0.712, 0.3498, 0.6806, 0.3325, 0.6925, 0.2731, 0.6657, 0.6494, 0.6537, 0.7085, 0.6278, 0.6941, 0.6382, 0.6342, 0.7402, 0.2328, 0.7241, 0.2907, 0.6925, 0.2731, 0.7089, 0.2148, 0.6757, 0.5897, 0.6657, 0.6494, 0.6382, 0.6342, 0.6469, 0.574, 0.7643, 0.1773, 0.7402, 0.2328, 0.7089, 0.2148, 0.7349, 0.1592, 0.6846, 0.5296, 0.6757, 0.5897, 0.6469, 0.574, 0.6549, 0.5135, 0.806, 0.1276, 0.7643, 0.1773, 0.7349, 0.1592, 0.7833, 0.1104, 0.6931, 0.4695, 0.6846, 0.5296, 0.6549, 0.5135, 0.6628, 0.453, 0.6137, 0.822, 0.5723, 0.8718, 0.5609, 0.8639, 0.5945, 0.8105, 0.7349, 0.1592, 0.7089, 0.2148, 0.6751, 0.1977, 0.7021, 0.1414, 0.6549, 0.5135, 0.6469, 0.574, 0.6183, 0.5602, 0.6251, 0.4992, 0.7833, 0.1104, 0.7349, 0.1592, 0.7021, 0.1414, 0.7578, 0.09251, 0.6628, 0.453, 0.6549, 0.5135, 0.6251, 0.4992, 0.632, 0.4382, 0.5945, 0.8105, 0.5609, 0.8639, 0.5489, 0.8572, 0.5755, 0.8007, 0.879, 0.08156, 0.7833, 0.1104, 0.7578, 0.09251, 0.877, 0.06942, 0.6711, 0.3926, 0.6628, 0.453, 0.632, 0.4382, 0.6394, 0.3773, 0.6143, 0.7531, 0.5945, 0.8105, 0.5755, 0.8007, 0.5913, 0.7417, 0.6806, 0.3325, 0.6711, 0.3926, 0.6394, 0.3773, 0.648, 0.3167, 0.6278, 0.6941, 0.6143, 0.7531, 0.5913, 0.7417, 0.6023, 0.6817, 0.6925, 0.2731, 0.6806, 0.3325, 0.648, 0.3167, 0.6591, 0.2566, 0.6382, 0.6342, 0.6278, 0.6941, 0.6023, 0.6817, 0.6109, 0.621, 0.7089, 0.2148, 0.6925, 0.2731, 0.6591, 0.2566, 0.6751, 0.1977, 0.6469, 0.574, 0.6382, 0.6342, 0.6109, 0.621, 0.6183, 0.5602, 0.6591, 0.2566, 0.648, 0.3167, 0.6141, 0.303, 0.6237, 0.2422, 0.6109, 0.621, 0.6023, 0.6817, 0.577, 0.6715, 0.5837, 0.6101, 0.6751, 0.1977, 0.6591, 0.2566, 0.6237, 0.2422, 0.6382, 0.1823, 0.6183, 0.5602, 0.6109, 0.621, 0.5837, 0.6101, 0.5896, 0.5487, 0.7021, 0.1414, 0.6751, 0.1977, 0.6382, 0.1823, 0.6646, 0.1246, 0.6251, 0.4992, 0.6183, 0.5602, 0.5896, 0.5487, 0.5951, 0.4871, 0.7578, 0.09251, 0.7021, 0.1414, 0.6646, 0.1246, 0.7275, 0.07441, 0.632, 0.4382, 0.6251, 0.4992, 0.5951, 0.4871, 0.6006, 0.4256, 0.5755, 0.8007, 0.5489, 0.8572, 0.5366, 0.8517, 0.5565, 0.7928, 0.877, 0.06942, 0.7578, 0.09251, 0.7275, 0.07441, 0.8807, 0.05733, 0.6394, 0.3773, 0.632, 0.4382, 0.6006, 0.4256, 0.6068, 0.3642, 0.5913, 0.7417, 0.5755, 0.8007, 0.5565, 0.7928, 0.5685, 0.7325, 0.648, 0.3167, 0.6394, 0.3773, 0.6068, 0.3642, 0.6141, 0.303, 0.6023, 0.6817, 0.5913, 0.7417, 0.5685, 0.7325, 0.577, 0.6715, 0.8807, 0.05733, 0.7275, 0.07441, 0.6877, 0.05679, 0.8942, 0.04595, 0.6068, 0.3642, 0.6006, 0.4256, 0.5688, 0.4159, 0.5733, 0.354, 0.5685, 0.7325, 0.5565, 0.7928, 0.5376, 0.787, 0.5459, 0.7255, 0.6141, 0.303, 0.6068, 0.3642, 0.5733, 0.354, 0.5788, 0.2922, 0.577, 0.6715, 0.5685, 0.7325, 0.5459, 0.7255, 0.5519, 0.6638, 0.6237, 0.2422, 0.6141, 0.303, 0.5788, 0.2922, 0.5862, 0.2306, 0.5837, 0.6101, 0.577, 0.6715, 0.5519, 0.6638, 0.5566, 0.6019, 0.6382, 0.1823, 0.6237, 0.2422, 0.5862, 0.2306, 0.5979, 0.1696, 0.5896, 0.5487, 0.5837, 0.6101, 0.5566, 0.6019, 0.5608, 0.5399, 0.6646, 0.1246, 0.6382, 0.1823, 0.5979, 0.1696, 0.6207, 0.11, 0.5951, 0.4871, 0.5896, 0.5487, 0.5608, 0.5399, 0.5647, 0.4779, 0.7275, 0.07441, 0.6646, 0.1246, 0.6207, 0.11, 0.6877, 0.05679, 0.6006, 0.4256, 0.5951, 0.4871, 0.5647, 0.4779, 0.5688, 0.4159, 0.5565, 0.7928, 0.5366, 0.8517, 0.5239, 0.8477, 0.5376, 0.787, 0.6207, 0.11, 0.5979, 0.1696, 0.5541, 0.1607, 0.5693, 0.09933, 0.5647, 0.4779, 0.5608, 0.5399, 0.5318, 0.5341, 0.5341, 0.4718, 0.6877, 0.05679, 0.6207, 0.11, 0.5693, 0.09933, 0.6274, 0.04125, 0.5688, 0.4159, 0.5647, 0.4779, 0.5341, 0.4718, 0.5365, 0.4094, 0.5376, 0.787, 0.5239, 0.8477, 0.5111, 0.8451, 0.5188, 0.7831, 0.8942, 0.04595, 0.6877, 0.05679, 0.6274, 0.04125, 0.9243, 0.03655, 0.5733, 0.354, 0.5688, 0.4159, 0.5365, 0.4094, 0.5391, 0.3471, 0.5459, 0.7255, 0.5376, 0.787, 0.5188, 0.7831, 0.5234, 0.721, 0.5788, 0.2922, 0.5733, 0.354, 0.5391, 0.3471, 0.5424, 0.2849, 0.5519, 0.6638, 0.5459, 0.7255, 0.5234, 0.721, 0.5268, 0.6587, 0.5862, 0.2306, 0.5788, 0.2922, 0.5424, 0.2849, 0.5469, 0.2227, 0.5566, 0.6019, 0.5519, 0.6638, 0.5268, 0.6587, 0.5295, 0.5964, 0.5979, 0.1696, 0.5862, 0.2306, 0.5469, 0.2227, 0.5541, 0.1607, 0.5608, 0.5399, 0.5566, 0.6019, 0.5295, 0.5964, 0.5318, 0.5341, 0.5268, 0.6587, 0.5234, 0.721, 0.501, 0.719, 0.5017, 0.6565, 0.5469, 0.2227, 0.5424, 0.2849, 0.5053, 0.2815, 0.5063, 0.2191, 0.5295, 0.5964, 0.5268, 0.6587, 0.5017, 0.6565, 0.5023, 0.594, 0.5541, 0.1607, 0.5469, 0.2227, 0.5063, 0.2191, 0.508, 0.1566, 0.5318, 0.5341, 0.5295, 0.5964, 0.5023, 0.594, 0.5029, 0.5315, 0.5693, 0.09933, 0.5541, 0.1607, 0.508, 0.1566, 0.5117, 0.09414, 0.5341, 0.4718, 0.5318, 0.5341, 0.5029, 0.5315, 0.5034, 0.469, 0.6274, 0.04125, 0.5693, 0.09933, 0.5117, 0.09414, 0.5293, 0.03193, 0.5365, 0.4094, 0.5341, 0.4718, 0.5034, 0.469, 0.5039, 0.4065, 0.5188, 0.7831, 0.5111, 0.8451, 0.4982, 0.8439, 0.4999, 0.7814, 0.9243, 0.03655, 0.6274, 0.04125, 0.5293, 0.03193, 0.9765, 0.03144, 0.5391, 0.3471, 0.5365, 0.4094, 0.5039, 0.4065, 0.5045, 0.344, 0.5234, 0.721, 0.5188, 0.7831, 0.4999, 0.7814, 0.501, 0.719, 0.5424, 0.2849, 0.5391, 0.3471, 0.5045, 0.344, 0.5053, 0.2815, 0.5039, 0.4065, 0.5034, 0.469, 0.4726, 0.4697, 0.4713, 0.4073, 0.4999, 0.7814, 0.4982, 0.8439, 0.4853, 0.8442, 0.4811, 0.7819, 0.9765, 0.03144, 0.5293, 0.03193, 1.413, 0.03467, 1.037, 0.03288, 0.5045, 0.344, 0.5039, 0.4065, 0.4713, 0.4073, 0.4698, 0.3449, 0.501, 0.719, 0.4999, 0.7814, 0.4811, 0.7819, 0.4785, 0.7195, 0.5053, 0.2815, 0.5045, 0.344, 0.4698, 0.3449, 0.468, 0.2824, 0.5017, 0.6565, 0.501, 0.719, 0.4785, 0.7195, 0.4766, 0.6571, 0.5063, 0.2191, 0.5053, 0.2815, 0.468, 0.2824, 0.4654, 0.22, 0.5023, 0.594, 0.5017, 0.6565, 0.4766, 0.6571, 0.4752, 0.5946, 0.508, 0.1566, 0.5063, 0.2191, 0.4654, 0.22, 0.4613, 0.1577, 0.5029, 0.5315, 0.5023, 0.594, 0.4752, 0.5946, 0.4738, 0.5322, 0.5117, 0.09414, 0.508, 0.1566, 0.4613, 0.1577, 0.4524, 0.09556, 0.5034, 0.469, 0.5029, 0.5315, 0.4738, 0.5322, 0.4726, 0.4697, 0.5293, 0.03193, 0.5117, 0.09414, 0.4524, 0.09556, 0.413, 0.03467, 0.4613, 0.1577, 0.4654, 0.22, 0.4253, 0.2255, 0.416, 0.1639, 0.4738, 0.5322, 0.4752, 0.5946, 0.448, 0.5984, 0.4449, 0.5362, 0.4524, 0.09556, 0.4613, 0.1577, 0.416, 0.1639, 0.3971, 0.1033, 0.4726, 0.4697, 0.4738, 0.5322, 0.4449, 0.5362, 0.4419, 0.4739, 0.413, 0.03467, 0.4524, 0.09556, 0.3971, 0.1033, 0.3325, 0.04736, 0.4713, 0.4073, 0.4726, 0.4697, 0.4419, 0.4739, 0.4388, 0.4117, 0.4811, 0.7819, 0.4853, 0.8442, 0.4724, 0.846, 0.4622, 0.7845, 0.03683, 0.03288, 0.413, 0.03467, 0.3325, 0.04736, 0.07985, 0.04014, 0.4698, 0.3449, 0.4713, 0.4073, 0.4388, 0.4117, 0.4353, 0.3496, 0.4785, 0.7195, 0.4811, 0.7819, 0.4622, 0.7845, 0.456, 0.7226, 0.468, 0.2824, 0.4698, 0.3449, 0.4353, 0.3496, 0.4311, 0.2875, 0.4766, 0.6571, 0.4785, 0.7195, 0.456, 0.7226, 0.4516, 0.6605, 0.4654, 0.22, 0.468, 0.2824, 0.4311, 0.2875, 0.4253, 0.2255, 0.4752, 0.5946, 0.4766, 0.6571, 0.4516, 0.6605, 0.448, 0.5984, 0.4311, 0.2875, 0.4353, 0.3496, 0.4014, 0.3579, 0.3951, 0.2963, 0.4516, 0.6605, 0.456, 0.7226, 0.4335, 0.7282, 0.4265, 0.6667, 0.4253, 0.2255, 0.4311, 0.2875, 0.3951, 0.2963, 0.3867, 0.2351, 0.448, 0.5984, 0.4516, 0.6605, 0.4265, 0.6667, 0.4209, 0.605, 0.416, 0.1639, 0.4253, 0.2255, 0.3867, 0.2351, 0.3736, 0.1745, 0.4449, 0.5362, 0.448, 0.5984, 0.4209, 0.605, 0.416, 0.5432, 0.3971, 0.1033, 0.416, 0.1639, 0.3736, 0.1745, 0.3489, 0.1158, 0.4419, 0.4739, 0.4449, 0.5362, 0.416, 0.5432, 0.4114, 0.4814, 0.3325, 0.04736, 0.3971, 0.1033, 0.3489, 0.1158, 0.2828, 0.06408, 0.4388, 0.4117, 0.4419, 0.4739, 0.4114, 0.4814, 0.4067, 0.4196, 0.4622, 0.7845, 0.4724, 0.846, 0.4596, 0.8492, 0.4433, 0.7892, 0.07985, 0.04014, 0.3325, 0.04736, 0.2828, 0.06408, 0.102, 0.05059, 0.4353, 0.3496, 0.4388, 0.4117, 0.4067, 0.4196, 0.4014, 0.3579, 0.456, 0.7226, 0.4622, 0.7845, 0.4433, 0.7892, 0.4335, 0.7282, 0.2828, 0.06408, 0.3489, 0.1158, 0.3078, 0.1314, 0.2478, 0.08203, 0.4067, 0.4196, 0.4114, 0.4814, 0.3812, 0.4919, 0.375, 0.4306, 0.4433, 0.7892, 0.4596, 0.8492, 0.4471, 0.8539, 0.4244, 0.7959, 0.102, 0.05059, 0.2828, 0.06408, 0.2478, 0.08203, 0.1107, 0.06238, 0.4014, 0.3579, 0.4067, 0.4196, 0.375, 0.4306, 0.3683, 0.3694, 0.4335, 0.7282, 0.4433, 0.7892, 0.4244, 0.7959, 0.4108, 0.7361, 0.3951, 0.2963, 0.4014, 0.3579, 0.3683, 0.3694, 0.3604, 0.3084, 0.4265, 0.6667, 0.4335, 0.7282, 0.4108, 0.7361, 0.4013, 0.6755, 0.3867, 0.2351, 0.3951, 0.2963, 0.3604, 0.3084, 0.35, 0.248, 0.4209, 0.605, 0.4265, 0.6667, 0.4013, 0.6755, 0.3937, 0.6144, 0.3736, 0.1745, 0.3867, 0.2351, 0.35, 0.248, 0.3347, 0.1885, 0.416, 0.5432, 0.4209, 0.605, 0.3937, 0.6144, 0.3872, 0.5532, 0.3489, 0.1158, 0.3736, 0.1745, 0.3347, 0.1885, 0.3078, 0.1314, 0.4114, 0.4814, 0.416, 0.5432, 0.3872, 0.5532, 0.3812, 0.4919, 0.3347, 0.1885, 0.35, 0.248, 0.3155, 0.2634, 0.2992, 0.2048, 0.3872, 0.5532, 0.3937, 0.6144, 0.3665, 0.6263, 0.3586, 0.5657, 0.3078, 0.1314, 0.3347, 0.1885, 0.2992, 0.2048, 0.2725, 0.1488, 0.3812, 0.4919, 0.3872, 0.5532, 0.3586, 0.5657, 0.3512, 0.5049, 0.2478, 0.08203, 0.3078, 0.1314, 0.2725, 0.1488, 0.2199, 0.1001, 0.375, 0.4306, 0.3812, 0.4919, 0.3512, 0.5049, 0.3439, 0.4442, 0.4244, 0.7959, 0.4471, 0.8539, 0.4349, 0.8598, 0.4055, 0.8046, 0.1107, 0.06238, 0.2478, 0.08203, 0.2199, 0.1001, 0.1116, 0.07455, 0.3683, 0.3694, 0.375, 0.4306, 0.3439, 0.4442, 0.3361, 0.3835, 0.4108, 0.7361, 0.4244, 0.7959, 0.4055, 0.8046, 0.388, 0.7463, 0.3604, 0.3084, 0.3683, 0.3694, 0.3361, 0.3835, 0.327, 0.3231, 0.4013, 0.6755, 0.4108, 0.7361, 0.388, 0.7463, 0.3759, 0.6866, 0.35, 0.248, 0.3604, 0.3084, 0.327, 0.3231, 0.3155, 0.2634, 0.3937, 0.6144, 0.4013, 0.6755, 0.3759, 0.6866, 0.3665, 0.6263, 0.327, 0.3231, 0.3361, 0.3835, 0.3047, 0.3996, 0.295, 0.3397, 0.3759, 0.6866, 0.388, 0.7463, 0.3648, 0.7585, 0.3502, 0.6999, 0.3155, 0.2634, 0.327, 0.3231, 0.295, 0.3397, 0.2829, 0.2804, 0.3665, 0.6263, 0.3759, 0.6866, 0.3502, 0.6999, 0.3392, 0.6404, 0.2992, 0.2048, 0.3155, 0.2634, 0.2829, 0.2804, 0.2666, 0.2223, 0.3586, 0.5657, 0.3665, 0.6263, 0.3392, 0.6404, 0.3299, 0.5804, 0.2725, 0.1488, 0.2992, 0.2048, 0.2666, 0.2223, 0.2413, 0.1668, 0.3512, 0.5049, 0.3586, 0.5657, 0.3299, 0.5804, 0.3215, 0.5201, 0.2199, 0.1001, 0.2725, 0.1488, 0.2413, 0.1668, 0.1958, 0.1177, 0.3439, 0.4442, 0.3512, 0.5049, 0.3215, 0.5201, 0.3133, 0.4598, 0.4055, 0.8046, 0.4349, 0.8598, 0.4231, 0.8671, 0.3864, 0.8151, 0.1116, 0.07455, 0.2199, 0.1001, 0.1958, 0.1177, 0.1079, 0.08658, 0.3361, 0.3835, 0.3439, 0.4442, 0.3133, 0.4598, 0.3047, 0.3996, 0.388, 0.7463, 0.4055, 0.8046, 0.3864, 0.8151, 0.3648, 0.7585, 0.1958, 0.1177, 0.2413, 0.1668, 0.2129, 0.1848, 0.1738, 0.1345, 0.3133, 0.4598, 0.3215, 0.5201, 0.2919, 0.5368, 0.2831, 0.4769, 0.3864, 0.8151, 0.4231, 0.8671, 0.412, 0.8755, 0.3671, 0.8273, 0.1079, 0.08658, 0.1958, 0.1177, 0.1738, 0.1345, 0.1013, 0.09817, 0.3047, 0.3996, 0.3133, 0.4598, 0.2831, 0.4769, 0.274, 0.417, 0.3648, 0.7585, 0.3864, 0.8151, 0.3671, 0.8273, 0.3412, 0.7726, 0.295, 0.3397, 0.3047, 0.3996, 0.274, 0.417, 0.264, 0.3573, 0.3502, 0.6999, 0.3648, 0.7585, 0.3412, 0.7726, 0.3241, 0.7151, 0.2829, 0.2804, 0.295, 0.3397, 0.264, 0.3573, 0.252, 0.2983, 0.3392, 0.6404, 0.3502, 0.6999, 0.3241, 0.7151, 0.3115, 0.6562, 0.2666, 0.2223, 0.2829, 0.2804, 0.252, 0.2983, 0.2362, 0.2404, 0.3299, 0.5804, 0.3392, 0.6404, 0.3115, 0.6562, 0.3011, 0.5967, 0.2413, 0.1668, 0.2666, 0.2223, 0.2362, 0.2404, 0.2129, 0.1848, 0.3215, 0.5201, 0.3299, 0.5804, 0.3011, 0.5967, 0.2919, 0.5368, 0.2362, 0.2404, 0.252, 0.2983, 0.2224, 0.3164, 0.2076, 0.2583, 0.3011, 0.5967, 0.3115, 0.6562, 0.2832, 0.6733, 0.272, 0.6142, 0.2129, 0.1848, 0.2362, 0.2404, 0.2076, 0.2583, 0.1866, 0.2022, 0.2919, 0.5368, 0.3011, 0.5967, 0.272, 0.6142, 0.2622, 0.5546, 0.1738, 0.1345, 0.2129, 0.1848, 0.1866, 0.2022, 0.1531, 0.1504, 0.2831, 0.4769, 0.2919, 0.5368, 0.2622, 0.5546, 0.2531, 0.4948, 0.3671, 0.8273, 0.412, 0.8755, 0.4016, 0.885, 0.3474, 0.841, 0.1013, 0.09817, 0.1738, 0.1345, 0.1531, 0.1504, 0.09287, 0.1091, 0.274, 0.417, 0.2831, 0.4769, 0.2531, 0.4948, 0.2439, 0.435, 0.3412, 0.7726, 0.3671, 0.8273, 0.3474, 0.841, 0.3169, 0.7882, 0.264, 0.3573, 0.274, 0.417, 0.2439, 0.435, 0.234, 0.3754, 0.3241, 0.7151, 0.3412, 0.7726, 0.3169, 0.7882, 0.2973, 0.7316, 0.252, 0.2983, 0.264, 0.3573, 0.234, 0.3754, 0.2224, 0.3164, 0.3115, 0.6562, 0.3241, 0.7151, 0.2973, 0.7316, 0.2832, 0.6733, 0.3169, 0.7882, 0.3474, 0.841, 0.3272, 0.8562, 0.2914, 0.805, 0.234, 0.3754, 0.2439, 0.435, 0.2142, 0.453, 0.2046, 0.3933, 0.2973, 0.7316, 0.3169, 0.7882, 0.2914, 0.805, 0.2695, 0.7492, 0.2224, 0.3164, 0.234, 0.3754, 0.2046, 0.3933, 0.1937, 0.334, 0.2832, 0.6733, 0.2973, 0.7316, 0.2695, 0.7492, 0.2542, 0.6912, 0.2076, 0.2583, 0.2224, 0.3164, 0.1937, 0.334, 0.1802, 0.2755, 0.272, 0.6142, 0.2832, 0.6733, 0.2542, 0.6912, 0.2424, 0.6322, 0.1866, 0.2022, 0.2076, 0.2583, 0.1802, 0.2755, 0.1617, 0.2186, 0.2622, 0.5546, 0.272, 0.6142, 0.2424, 0.6322, 0.2324, 0.5726, 0.1531, 0.1504, 0.1866, 0.2022, 0.1617, 0.2186, 0.1331, 0.1649, 0.2531, 0.4948, 0.2622, 0.5546, 0.2324, 0.5726, 0.2232, 0.5128, 0.3474, 0.841, 0.4016, 0.885, 0.3923, 0.8954, 0.3272, 0.8562, 0.09287, 0.1091, 0.1531, 0.1504, 0.1331, 0.1649, 0.08308, 0.1191, 0.2439, 0.435, 0.2531, 0.4948, 0.2232, 0.5128, 0.2142, 0.453, 0.9945, 0.09364, 1.072, 0.1282, 1.061, 0.1361, 0.3845, 0.9066, 0.4945, 0.9064, 0.379, 0.9184, 0.379, 0.9184, 0.4945, 0.9064, 0.377, 0.9306, 0.9945, 0.09364, 1.061, 0.1361, 1.049, 0.1428, 0.9945, 0.09364, 1.049, 0.1428, 1.037, 0.1483, 0.377, 0.9306, 0.4945, 0.9064, 0.3807, 0.9427, 0.3807, 0.9427, 0.4945, 0.9064, 0.3942, 0.9541, 0.9945, 0.09364, 1.037, 0.1483, 1.024, 0.1523, 0.3942, 0.9541, 0.4945, 0.9064, 0.4243, 0.9635, 0.9945, 0.09364, 1.024, 0.1523, 1.011, 0.1549, 0.9945, 0.09364, 1.011, 0.1549, 0.9982, 0.1561, 0.4243, 0.9635, 0.4945, 0.9064, 0.4765, 0.9686, 0.4765, 0.9686, 0.4945, 0.9064, 0.5368, 0.9671, 0.9945, 0.09364, 0.9982, 0.1561, 0.9853, 0.1558, 0.9945, 0.09364, 0.9853, 0.1558, 0.9724, 0.154, 0.5368, 0.9671, 0.4945, 0.9064, 0.5799, 0.9599, 0.9945, 0.09364, 0.9724, 0.154, 0.9596, 0.1508, 0.5799, 0.9599, 0.4945, 0.9064, 0.602, 0.9494, 0.602, 0.9494, 0.4945, 0.9064, 0.6107, 0.9376, 0.9945, 0.09364, 0.9596, 0.1508, 0.9471, 0.1461, 0.9945, 0.09364, 0.9471, 0.1461, 0.9349, 0.1402, 0.6107, 0.9376, 0.4945, 0.9064, 0.6116, 0.9255, 0.6116, 0.9255, 0.4945, 0.9064, 0.6079, 0.9134, 0.9945, 0.09364, 0.9349, 0.1402, 0.9231, 0.1329, 0.6079, 0.9134, 0.4945, 0.9064, 0.6013, 0.9018, 0.9945, 0.09364, 0.9231, 0.1329, 0.912, 0.1245, 0.9945, 0.09364, 0.912, 0.1245, 0.9016, 0.115, 0.6013, 0.9018, 0.4945, 0.9064, 0.5929, 0.8909, 0.5929, 0.8909, 0.4945, 0.9064, 0.5831, 0.8809, 0.9945, 0.09364, 0.9016, 0.115, 0.8923, 0.1046, 0.5831, 0.8809, 0.4945, 0.9064, 0.5723, 0.8718, 0.9945, 0.09364, 0.8923, 0.1046, 0.8845, 0.09336, 0.9945, 0.09364, 0.8845, 0.09336, 0.879, 0.08156, 0.5723, 0.8718, 0.4945, 0.9064, 0.5609, 0.8639, 0.5609, 0.8639, 0.4945, 0.9064, 0.5489, 0.8572, 0.9945, 0.09364, 0.879, 0.08156, 0.877, 0.06942, 0.5489, 0.8572, 0.4945, 0.9064, 0.5366, 0.8517, 0.9945, 0.09364, 0.877, 0.06942, 0.8807, 0.05733, 0.9945, 0.09364, 0.8807, 0.05733, 0.8942, 0.04595, 0.5366, 0.8517, 0.4945, 0.9064, 0.5239, 0.8477, 0.5239, 0.8477, 0.4945, 0.9064, 0.5111, 0.8451, 0.9945, 0.09364, 0.8942, 0.04595, 0.9243, 0.03655, 0.5111, 0.8451, 0.4945, 0.9064, 0.4982, 0.8439, 0.9945, 0.09364, 0.9243, 0.03655, 0.9765, 0.03144, 0.9945, 0.09364, 0.9765, 0.03144, 1.037, 0.03288, 0.4982, 0.8439, 0.4945, 0.9064, 0.4853, 0.8442, 0.4853, 0.8442, 0.4945, 0.9064, 0.4724, 0.846, 0.9945, 0.09364, 1.037, 0.03288, 1.08, 0.04014, 0.9945, 0.09364, 1.08, 0.04014, 1.102, 0.05059, 0.4724, 0.846, 0.4945, 0.9064, 0.4596, 0.8492, 0.9945, 0.09364, 1.102, 0.05059, 1.111, 0.06238, 0.4596, 0.8492, 0.4945, 0.9064, 0.4471, 0.8539, 0.4471, 0.8539, 0.4945, 0.9064, 0.4349, 0.8598, 0.9945, 0.09364, 1.111, 0.06238, 1.112, 0.07455, 0.9945, 0.09364, 1.112, 0.07455, 1.108, 0.08658, 0.4349, 0.8598, 0.4945, 0.9064, 0.4231, 0.8671, 0.9945, 0.09364, 1.108, 0.08658, 1.101, 0.09817, 0.4231, 0.8671, 0.4945, 0.9064, 0.412, 0.8755, 0.412, 0.8755, 0.4945, 0.9064, 0.4016, 0.885, 0.9945, 0.09364, 1.101, 0.09817, 1.093, 0.1091, 0.9945, 0.09364, 1.093, 0.1091, 1.083, 0.1191, 0.4016, 0.885, 0.4945, 0.9064, 0.3923, 0.8954, 0.2324, 0.5726, 0.2424, 0.6322, 0.212, 0.6502, 0.202, 0.5905, 0.3923, 0.8954, 0.4945, 0.9064, 0.3845, 0.9066, 0.1331, 0.1649, 0.1617, 0.2186, 0.1377, 0.2336, 0.1137, 0.178, 0.2232, 0.5128, 0.2324, 0.5726, 0.202, 0.5905, 0.1931, 0.5305, 0.3272, 0.8562, 0.3923, 0.8954, 0.3845, 0.9066, 0.306, 0.8724, 0.08308, 0.1191, 0.1331, 0.1649, 0.1137, 0.178, 0.07233, 0.1282, 0.2142, 0.453, 0.2232, 0.5128, 0.1931, 0.5305, 0.1846, 0.4704, 0.2914, 0.805, 0.3272, 0.8562, 0.306, 0.8724, 0.2643, 0.8227, 0.9945, 0.09364, 1.083, 0.1191, 1.072, 0.1282, 0.2046, 0.3933, 0.2142, 0.453, 0.1846, 0.4704, 0.1757, 0.4103, 0.2695, 0.7492, 0.2914, 0.805, 0.2643, 0.8227, 0.2402, 0.7672, 0.1937, 0.334, 0.2046, 0.3933, 0.1757, 0.4103, 0.1657, 0.3506, 0.2542, 0.6912, 0.2695, 0.7492, 0.2402, 0.7672, 0.2241, 0.7093, 0.1802, 0.2755, 0.1937, 0.334, 0.1657, 0.3506, 0.1537, 0.2915, 0.2424, 0.6322, 0.2542, 0.6912, 0.2241, 0.7093, 0.212, 0.6502, 0.1617, 0.2186, 0.1802, 0.2755, 0.1537, 0.2915, 0.1377, 0.2336])
me_sphere.use_remesh_preserve_volume = False
me_sphere.use_remesh_preserve_attributes = False
me_sphere.use_mirror_vertex_groups = False
me_sphere.update()

# ---- objects
ob_sphere = bpy.data.objects.new('Sphere', me_sphere)
ob_lamp = bpy.data.objects.new('Lamp', light_lamp)
ob_camera = bpy.data.objects.new('Camera', cam_camera)

# ---- transforms, parenting, visibility, modifiers, constraints
ob_sphere.location = (-0.4005, -0.8105, 0.07808)
ob_sphere.lineart.crease_threshold = 0.0
ob_lamp.location = (4.076, 1.005, 5.904)
ob_lamp.rotation_euler = (0.6503, 0.05522, 1.866)
ob_lamp.lock_rotations_4d = False
ob_lamp.empty_display_type = 'ARROWS'
ob_lamp.color = (0.0, 0.0, 0.0, 0.0)
ob_lamp.lineart.crease_threshold = 0.0
ob_camera.location = (7.481, -6.508, 5.344)
ob_camera.rotation_euler = (1.109, 0.01082, 0.8149)
ob_camera.lock_rotations_4d = False
ob_camera.empty_display_type = 'ARROWS'
ob_camera.color = (0.0, 0.0, 0.0, 0.0)
ob_camera.display_type = 'WIRE'
ob_camera.lineart.crease_threshold = 0.0

# ---- collection membership
col_collection_1.objects.link(ob_sphere)
col_collection_1.objects.link(ob_lamp)
col_collection_1.objects.link(ob_camera)

# ---- scene / render settings (as saved in the file)
scene.camera = ob_camera
scene.frame_start = 1; scene.frame_end = 250; scene.frame_set(2)
scene.render.engine = 'BLENDER_EEVEE_NEXT'
scene.render.image_settings.color_mode = 'RGB'
scene.render.image_settings.compression = 90
scene.render.resolution_percentage = 50
scene.render.dither_intensity = 0.0
scene.render.bake_margin = 2
scene.cycles.use_denoising = False
scene.cycles.samples = 10
scene.cycles.sampling_pattern = 'TABULATED_SOBOL'
scene.cycles.light_sampling_threshold = 0.0
scene.cycles.use_adaptive_sampling = False
scene.cycles.use_light_tree = False
scene.cycles.blur_glossy = 0.0
scene.cycles.volume_bounces = 1
scene.cycles.pixel_filter_type = 'GAUSSIAN'
scene.cycles.sample_clamp_indirect = 0.0
scene.view_settings.view_transform = 'Standard'
bpy.context.view_layer.update()
